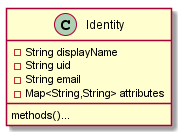

The diagram above was rendered by PlantUML. Its source (embedded in the PNG):
@startuml

class Identity {
	- String displayName
	- String uid
	- String email
	- Map<String,String> attributes

	methods()...
}




@enduml